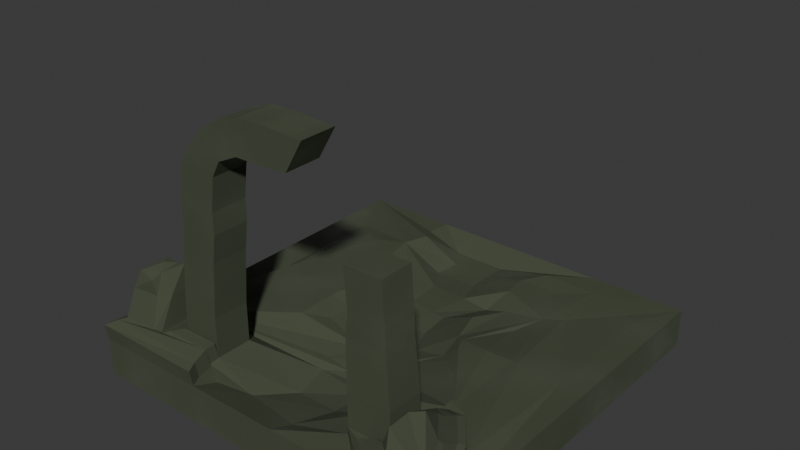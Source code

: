 # Source: MysticArch1.blend  (saved by Blender 4.0.36; exported with 4.5.12 LTS)
import bpy
from mathutils import Matrix  # noqa: F401  (used for matrix-valued properties, if any)

bpy.ops.wm.read_factory_settings(use_empty=True)
scene = bpy.context.scene
scene.name = 'Scene'

# ---- collections
col_collection = bpy.data.collections.new('Collection'); scene.collection.children.link(col_collection)

# ---- materials (node trees are filled in below, after node groups)
mat_material = bpy.data.materials.new('Material')
mat_material.alpha_threshold = 0.0
mat_material.use_transparent_shadow = False
mat_material.roughness = 0.5
mat_material.line_color = (0.0, 0.0, 0.0, 1.0)

# ---- material node trees
mat_material.use_nodes = True; mat_material.node_tree.nodes.clear()
_N = mat_material.node_tree.nodes; _L = mat_material.node_tree.links
n0 = _N.new('ShaderNodeBsdfPrincipled'); n0.name = 'Principled BSDF'; n0.location = (157, 300)
n0.inputs[0].default_value = (0.0755, 0.08745, 0.05756, 1.0)
n0.inputs[1].default_value = 0.05818
n0.inputs[2].default_value = 1.0
n0.inputs[13].default_value = 0.6055
n0.inputs[14].default_value = (0.03114, 0.05633, 0.02871, 1.0)
n0.inputs[20].default_value = 0.6009
n0.inputs[22].default_value = (0.006309, 0.03604, 0.01424, 1.0)
n1 = _N.new('ShaderNodeTexNoise'); n1.name = 'Noise Texture'; n1.location = (-401, 173)
n1.width = 158
n1.inputs[3].default_value = 5.0
n2 = _N.new('ShaderNodeOutputMaterial'); n2.name = 'Material Output'; n2.location = (573, 235)
n3 = _N.new('ShaderNodeRGBCurve'); n3.name = 'RGB Curves'; n3.location = (-163, 350)
_c = n3.mapping.curves[3]
while len(_c.points) > 2: _c.points.remove(_c.points[-1])
_c.points[0].location = (0.0, 0.0); _c.points[0].handle_type = 'AUTO'
_c.points[1].location = (0.39636, 0.805); _c.points[1].handle_type = 'AUTO'
_p = _c.points.new(1.0, 1.0); _p.handle_type = 'AUTO'
n3.mapping.update()
_L.new(n3.outputs[0], n0.inputs[3])
_L.new(n0.outputs[0], n2.inputs[0])
_L.new(n1.outputs[1], n3.inputs[1])
n2.is_active_output = True

# ---- world
world_world = bpy.data.worlds.new('World'); scene.world = world_world
world_world.use_nodes = True; world_world.node_tree.nodes.clear()
_N = world_world.node_tree.nodes; _L = world_world.node_tree.links
n0 = _N.new('ShaderNodeOutputWorld'); n0.name = 'World Output'; n0.location = (300, 300)
n1 = _N.new('ShaderNodeBackground'); n1.name = 'Background'; n1.location = (10, 300)
n1.inputs[0].default_value = (0.05088, 0.05088, 0.05088, 1.0)
_L.new(n1.outputs[0], n0.inputs[0])
n0.is_active_output = True
world_world.color = (0.05088, 0.05088, 0.05088)
world_world.use_sun_shadow = False
world_world.sun_shadow_jitter_overblur = 0.0

# ---- meshes
me_cube = bpy.data.meshes.new('Cube')
me_cube.from_pydata([(0.3309, 0.4268, 0.03548), (1.0, 1.0, -0.1664), (0.6426, -0.8906, 0.1697), (1.0, -1.0, -0.1664), (-0.1673, 0.4784, -0.02435), (-1.0, 1.0, -0.1664), (-0.8168, -0.7475, 0.4433), (-1.0, -1.0, -0.1664), (0.7101, -0.9514, 0.1656), (-0.6983, -0.7224, 0.3122), (0.5733, 0.8688, 0.0336), (-0.504, 0.8688, 0.0336), (0.2571, 0.2406, 0.06358), (0.3713, -0.1075, 0.03779), (-0.1558, 0.2819, -0.02408), (-0.0262, -0.2919, -0.03721), (-0.4474, 0.7577, 0.06785), (0.4087, 0.75, 0.023), (-0.3913, 0.1254, 0.07703), (0.3488, 0.03754, 0.07096), (-0.8441, 0.6885, 0.0336), (0.872, 0.753, 0.0336), (-0.6429, 0.5487, 0.06785), (0.5839, 0.5592, 0.023), (1.0, 1.0, 0.0336), (0.6783, -0.7682, 0.2658), (0.4562, 0.3038, 0.03175), (0.7067, -0.611, 0.1845), (0.8153, -0.7499, 0.185), (-0.8652, -0.7381, 0.2962), (0.5369, -0.2579, 0.06822), (-0.9098, -0.6892, 0.3362), (-0.7586, -0.868, 0.3043), (-1.0, 1.0, 0.0336), (-0.1468, -0.3658, -0.02974), (-0.4438, 0.2977, 0.04373), (0.5017, 0.5071, 0.023), (0.3379, -0.3592, 0.02), (0.3045, 0.06647, 0.05879), (0.1454, -0.2919, -0.04738), (0.5799, -0.8667, 0.1473), (-0.4166, -0.2705, 0.06498), (0.1672, -0.2071, -0.02945), (-0.3171, -0.1688, 0.02544), (-0.6994, -0.6269, 0.0869), (-0.4906, 0.6268, 0.06785), (-0.06677, -0.2071, -0.02945), (-0.2029, 0.1687, -0.03899), (-1.0, 0.0, -0.1664), (1.0, 0.0, 0.0336), (-1.0, 5.96e-08, 0.0336), (1.0, 5.96e-08, -0.1664), (0.633, 0.04756, 0.06785), (-0.6244, 0.1029, 0.06785), (0.3185, -0.07029, 0.02235), (-0.07801, -0.01918, -0.02945), (0.872, 0.0621, 0.0336), (0.6579, 0.04403, 0.06785), (-0.8441, 0.05358, 0.0336), (-0.7803, 0.09275, 0.06785), (0.4966, 0.02295, 0.07969), (0.3786, -0.03501, 0.07078), (-0.417, -0.0424, 0.06613), (-0.3042, -0.02168, 0.025), (0.0, 1.0, -0.1664), (0.102, -1.0, 0.0336), (0.1021, -1.0, -0.1664), (-6.685e-05, 1.0, 0.0336), (0.1643, -0.4722, -0.05776), (-0.02086, 0.6226, -0.03563), (0.1003, -0.2071, -0.02945), (-0.06723, 0.1176, -0.03899), (0.03011, 0.4767, -0.02467), (-0.009729, 0.2612, -0.02375), (-0.009596, 0.8688, -0.03503), (-0.01936, 0.7538, -0.03563), (0.1137, -0.8773, -0.006166), (0.1556, -0.65, -0.047), (0.146, -0.3853, -0.07204), (0.09912, -0.2919, -0.04743), (0.09211, -0.04473, -0.02945), (0.0, 2.98e-08, -0.1664), (0.6021, -1.0, -0.1664), (0.4888, 1.0, 0.0336), (0.214, 0.6205, 0.023), (0.06941, 0.09203, -0.03899), (0.171, 0.4758, -0.04128), (0.06779, 0.2509, -0.02358), (0.2819, 0.8688, 0.0336), (0.1947, 0.7519, 0.023), (0.1394, -0.05751, -0.02945), (0.5, 1.0, -0.1664), (0.7008, -0.9754, 0.1384), (0.4396, -0.4977, 0.06785), (0.1337, -0.2071, -0.02945), (0.6542, -0.638, 0.1504), (0.39, -0.6296, 0.04823), (0.2941, -0.399, -0.005091), (0.1223, -0.2919, -0.04741), (0.5, 4.47e-08, -0.1664), (-0.5, 1.0, -0.1664), (-0.4044, -0.9495, 0.04963), (-0.111, -0.4466, -0.04748), (0.06677, -0.2071, -0.02945), (-0.3836, -0.8616, -0.01807), (-0.07878, -0.6282, -0.06613), (-0.002112, -0.3715, -0.04984), (0.07599, -0.2919, -0.04746), (-0.5, 1.49e-08, -0.1664), (-0.3979, -1.0, -0.1664), (-0.489, 1.0, 0.0336), (-0.2557, 0.6247, -0.03942), (-0.1283, 0.1431, -0.03899), (-0.0686, 0.4776, -0.02451), (-0.08831, 0.2716, -0.02391), (-0.301, 0.8688, -0.03503), (-0.2334, 0.7557, -0.03563), (0.04485, -0.03195, -0.02945), (-0.7136, -0.6997, 0.3255), (-0.8179, -0.6681, 0.3227), (-0.4111, -0.628, 0.08489), (-0.9244, -0.6627, 0.3332), (-0.4124, -0.6284, 0.2915), (-0.4106, -0.8225, 0.2915), (-0.6126, -0.615, 0.2907), (-0.6128, -0.8216, 0.2899), (0.6239, -0.8221, 0.2619), (0.6243, -0.6271, 0.2619), (0.3931, -0.8221, 0.2619), (0.39, -0.6296, 0.2619), (0.6003, -0.8151, 0.5291), (0.6007, -0.6342, 0.5291), (0.3862, -0.8151, 0.5291), (0.3833, -0.6365, 0.5291), (-0.388, -0.6289, 0.5887), (-0.3862, -0.8231, 0.5887), (-0.5882, -0.6155, 0.5879), (-0.5884, -0.8221, 0.5871), (-0.3672, -0.6292, 0.7334), (-0.3655, -0.8234, 0.7334), (-0.5674, -0.6158, 0.7326), (-0.5677, -0.8224, 0.7319), (-0.3679, -0.6294, 0.8457), (-0.3661, -0.8236, 0.8457), (-0.5681, -0.616, 0.8449), (-0.5684, -0.8226, 0.8442), (-0.3441, -0.6297, 1.018), (-0.3423, -0.8239, 1.018), (-0.5443, -0.6164, 1.017), (-0.5446, -0.8229, 1.016), (0.5962, -0.8151, 0.6391), (0.5966, -0.6342, 0.6391), (0.3997, -0.8151, 0.6391), (0.3971, -0.6365, 0.6391), (0.5795, -0.8151, 0.8593), (0.5798, -0.6342, 0.8593), (0.3829, -0.8151, 0.8593), (0.3803, -0.6365, 0.8593), (-0.2984, -0.63, 1.103), (-0.2966, -0.8242, 1.103), (-0.4857, -0.6166, 1.121), (-0.486, -0.8232, 1.12), (-0.2865, -0.6304, 1.295), (-0.2848, -0.8245, 1.295), (-0.4046, -0.617, 1.218), (-0.4049, -0.8235, 1.217), (-0.1916, -0.6281, 1.154), (-0.1898, -0.8223, 1.154), (-0.163, -0.6284, 1.334), (-0.1612, -0.8226, 1.334), (-0.04334, -0.6268, 1.155), (-0.04158, -0.8209, 1.155), (-0.01475, -0.6271, 1.335), (-0.01298, -0.8212, 1.335), (0.02593, -0.6251, 1.162), (0.02769, -0.8193, 1.162), (0.1208, -0.6255, 1.326), (0.1225, -0.8196, 1.326), (0.08996, -0.6246, 1.163), (0.09173, -0.8187, 1.163), (0.1848, -0.6249, 1.326), (0.1866, -0.819, 1.326), (-0.3869, -1.0, 0.0336), (-1.0, -1.0, 0.0336), (-0.1909, -0.8221, -0.02521), (-0.4094, -0.8221, 0.08489), (-0.9244, -0.5875, 0.08489), (-0.9671, -0.6972, 0.0336), (-0.7982, -0.5971, 0.08489), (-0.6114, -0.6146, 0.08408), (-0.6116, -0.8212, 0.08334), (-0.7096, -0.646, 0.3314), (-0.4128, -0.8746, 0.0766), (-0.699, -0.8263, 0.3154), (-0.7156, -0.7254, 0.3232), (-0.8083, -0.6162, 0.2523), (-0.9346, -0.6066, 0.2523), (-0.8917, -0.8925, 0.3131), (-0.8225, -0.6929, 0.3203), (-0.3932, -1.011, 0.1151), (-1.006, -1.011, 0.1151), (-0.752, -0.7338, 0.4281), (-0.9258, -0.934, 0.1502), (-0.4191, -0.8856, 0.1581), (-0.9533, -0.9637, 0.1428), (-0.9307, -0.5985, 0.1664), (-0.9734, -0.7083, 0.1151), (-0.8045, -0.6081, 0.1664), (-0.7117, -0.7173, 0.1602), (-0.7699, -0.8765, 0.3886), (-0.6177, -0.6256, 0.1656), (-0.6179, -0.8322, 0.1649), (-0.6952, -0.9095, 0.1524), (-0.7058, -0.638, 0.1684), (-0.4157, -0.8332, 0.1664), (-0.4107, -0.9606, 0.1311), (-0.4045, -0.8727, 0.06345), (-0.9354, -0.665, 0.1703), (-0.9595, -0.7333, 0.127), (-0.75, -0.8347, 0.4199), (-0.6697, -0.6856, 0.1545), (-0.6701, -0.8843, 0.1549), (-0.7098, -0.6917, 0.1625), (-0.7548, -0.9095, 0.1413), (-0.9208, -0.6915, 0.1732), (-0.9357, -0.7404, 0.1333), (-0.6945, -0.7143, 0.1493), (-0.7095, -0.7308, 0.4359), (-0.8507, -0.6976, 0.3791), (-0.876, -0.8625, 0.3975), (-0.8521, -0.7624, 0.4053), (-0.7793, -0.7884, 0.4464), (0.872, -0.6288, 0.06785), (0.7485, -0.4711, 0.06785), (1.0, -1.0, 0.0336), (0.635, -0.4181, 0.06785), (0.6239, -0.8221, 0.04823), (0.6243, -0.6271, 0.04823), (0.5909, -1.0, 0.0336), (0.3931, -0.8221, 0.04823), (0.6537, -0.8667, 0.1476), (0.6623, -0.564, 0.1623), (0.9469, -0.9749, 0.1331), (0.7217, -0.5921, 0.1645), (0.8364, -0.7386, 0.1649), (0.6777, -0.8907, 0.2609), (0.7292, -0.7235, 0.27), (0.9139, -0.9504, 0.1546), (0.8701, -0.6329, 0.1112), (0.7467, -0.4752, 0.1112), (0.9739, -0.9809, 0.07693), (0.6331, -0.4222, 0.1112), (0.622, -0.8262, 0.09156), (0.6225, -0.6312, 0.09156), (0.5891, -0.9792, 0.07693), (0.3912, -0.8262, 0.09156), (0.8394, -0.6494, 0.1183), (0.7247, -0.5028, 0.1179), (0.9548, -0.9607, 0.09816), (0.6653, -0.4747, 0.1037), (0.6567, -0.8608, 0.08903), (0.6572, -0.6321, 0.09183), (0.5854, -0.9595, 0.1034), (0.4816, -0.8608, 0.08872)], [], [(113, 4, 14, 114), (109, 182, 183, 7), (48, 50, 33, 5), (99, 51, 3, 82), (51, 49, 234, 3), (91, 83, 24, 1), (105, 120, 185, 184), (57, 233, 232, 56), (59, 22, 20, 58), (89, 17, 10, 88), (117, 55, 46, 103), (60, 26, 19, 61), (62, 41, 43, 63), (97, 37, 39, 98), (86, 0, 36, 84), (114, 14, 47, 112), (14, 4, 45, 47), (0, 12, 38, 36), (88, 10, 24, 83), (116, 16, 45, 111), (10, 17, 36, 24), (16, 11, 33, 45), (56, 232, 234, 49), (57, 23, 36, 52), (8, 2, 40, 92), (23, 21, 24, 36), (224, 225, 29, 31), (96, 237, 235, 93), (2, 245, 240, 40), (198, 194, 118, 119), (58, 20, 33, 50), (59, 186, 188, 53), (31, 198, 119, 121), (20, 22, 45, 33), (60, 30, 235, 52), (61, 19, 38, 54), (19, 26, 36, 38), (30, 13, 42, 235), (106, 34, 188, 102), (98, 39, 42, 94), (39, 37, 235, 42), (34, 15, 46, 188), (62, 35, 45, 53), (63, 43, 46, 55), (35, 18, 47, 45), (43, 41, 188, 46), (18, 63, 55, 47), (41, 62, 53, 188), (13, 61, 54, 42), (26, 60, 52, 36), (22, 59, 53, 45), (187, 58, 50, 183), (233, 57, 52, 235), (21, 56, 49, 24), (35, 62, 63, 18), (30, 60, 61, 13), (112, 47, 55, 117), (186, 59, 58, 187), (23, 57, 56, 21), (1, 24, 49, 51), (91, 1, 51, 99), (7, 183, 50, 48), (100, 64, 81, 108), (85, 71, 80, 90), (107, 79, 70, 103), (97, 78, 68, 93), (105, 77, 68, 102), (239, 76, 65, 238), (89, 75, 69, 84), (115, 74, 67, 110), (87, 73, 71, 85), (113, 72, 69, 111), (106, 78, 79, 107), (90, 80, 70, 94), (116, 75, 74, 115), (96, 77, 76, 239), (100, 110, 67, 64), (108, 81, 66, 109), (82, 238, 65, 66), (86, 72, 73, 87), (0, 86, 87, 12), (3, 234, 238, 82), (236, 237, 127, 126), (54, 90, 94, 42), (12, 87, 85, 38), (17, 89, 84, 36), (247, 8, 92, 242), (37, 97, 93, 235), (38, 85, 90, 54), (64, 91, 99, 81), (79, 98, 94, 70), (77, 96, 93, 68), (74, 88, 83, 67), (72, 86, 84, 69), (78, 97, 98, 79), (75, 89, 88, 74), (64, 67, 83, 91), (81, 99, 82, 66), (48, 108, 109, 7), (5, 33, 110, 100), (16, 116, 115, 11), (34, 106, 107, 15), (4, 113, 111, 45), (11, 115, 110, 33), (120, 105, 102, 188), (15, 107, 103, 46), (5, 100, 108, 48), (71, 112, 117, 80), (78, 106, 102, 68), (76, 184, 182, 65), (75, 116, 111, 69), (73, 114, 112, 71), (80, 117, 103, 70), (77, 105, 184, 76), (66, 65, 182, 109), (72, 113, 114, 73), (119, 118, 191, 195), (120, 189, 124, 122), (121, 119, 195, 196), (44, 189, 120, 188), (124, 125, 137, 136), (190, 185, 123, 125), (189, 190, 125, 124), (185, 120, 122, 123), (127, 129, 133, 131), (239, 236, 126, 128), (96, 239, 128, 129), (237, 96, 129, 127), (133, 132, 152, 153), (126, 127, 131, 130), (129, 128, 132, 133), (128, 126, 130, 132), (134, 136, 140, 138), (122, 124, 136, 134), (123, 122, 134, 135), (125, 123, 135, 137), (138, 140, 144, 142), (135, 134, 138, 139), (137, 135, 139, 141), (136, 137, 141, 140), (145, 143, 147, 149), (139, 138, 142, 143), (141, 139, 143, 145), (140, 141, 145, 144), (146, 148, 160, 158), (144, 145, 149, 148), (142, 144, 148, 146), (143, 142, 146, 147), (150, 151, 155, 154), (132, 130, 150, 152), (131, 133, 153, 151), (130, 131, 151, 150), (155, 157, 156, 154), (153, 152, 156, 157), (152, 150, 154, 156), (151, 153, 157, 155), (158, 160, 164, 162), (147, 146, 158, 159), (149, 147, 159, 161), (148, 149, 161, 160), (164, 165, 163, 162), (158, 162, 168, 166), (161, 159, 163, 165), (160, 161, 165, 164), (168, 169, 173, 172), (159, 158, 166, 167), (163, 159, 167, 169), (162, 163, 169, 168), (170, 172, 176, 174), (166, 168, 172, 170), (167, 166, 170, 171), (169, 167, 171, 173), (177, 175, 179, 181), (171, 170, 174, 175), (173, 171, 175, 177), (172, 173, 177, 176), (179, 178, 180, 181), (176, 177, 181, 180), (174, 176, 180, 178), (175, 174, 178, 179), (194, 198, 6, 201), (192, 104, 184, 185), (193, 9, 227, 219), (198, 31, 228, 6), (31, 29, 230, 228), (104, 101, 182, 184), (192, 185, 214, 203), (101, 104, 216, 215), (185, 190, 211, 214), (186, 187, 206, 205), (104, 192, 203, 216), (189, 44, 213, 210), (187, 183, 200, 206), (182, 101, 215, 199), (183, 182, 199, 200), (188, 186, 205, 207), (44, 188, 207, 213), (190, 189, 210, 211), (216, 203, 204, 215), (217, 224, 31, 121), (212, 226, 9, 193), (207, 205, 196, 195), (223, 212, 193, 32), (215, 204, 200, 199), (218, 217, 205, 206), (204, 218, 206, 200), (202, 223, 32, 197), (220, 221, 211, 210), (222, 220, 210, 213), (213, 207, 195, 191), (221, 203, 214, 211), (223, 202, 204, 203), (225, 224, 217, 218), (202, 225, 218, 204), (222, 213, 191, 118), (226, 212, 221, 220), (208, 226, 220, 222), (225, 202, 197, 29), (212, 223, 203, 221), (208, 222, 118, 194), (226, 208, 194, 9), (205, 217, 121, 196), (219, 231, 229, 209), (231, 201, 6, 229), (228, 230, 229, 6), (219, 227, 201, 231), (32, 193, 219, 209), (197, 32, 209, 229), (29, 197, 229, 230), (9, 194, 201, 227), (25, 246, 241, 95), (245, 25, 95, 240), (246, 27, 243, 241), (28, 247, 242, 244), (27, 28, 244, 243), (245, 2, 8, 247), (25, 245, 247, 246), (28, 27, 246, 247), (234, 232, 248, 250), (238, 234, 250, 254), (232, 233, 249, 248), (235, 237, 253, 251), (233, 235, 251, 249), (236, 239, 255, 252), (239, 238, 254, 255), (237, 236, 252, 253), (257, 256, 248, 249), (256, 258, 250, 248), (259, 257, 249, 251), (260, 261, 253, 252), (261, 259, 251, 253), (258, 262, 254, 250), (263, 260, 252, 255), (262, 263, 255, 254), (262, 258, 242, 92), (263, 262, 92, 40), (256, 257, 243, 244), (257, 259, 241, 243), (259, 261, 95, 241), (260, 263, 40, 240), (258, 256, 244, 242), (261, 260, 240, 95)])
_uv = me_cube.uv_layers.new(name='UVMap')
_uv.uv.foreach_set('vector', [0.7642, 0.5739, 0.7778, 0.5739, 0.7639, 0.5739, 0.7569, 0.5739, 0.375, 0.9375, 0.625, 0.9375, 0.625, 1.0, 0.375, 1.0, 0.375, 0.125, 0.625, 0.125, 0.625, 0.25, 0.375, 0.25, 0.3125, 0.625, 0.375, 0.625, 0.375, 0.75, 0.3125, 0.75, 0.375, 0.625, 0.625, 0.625, 0.625, 0.75, 0.375, 0.75, 0.375, 0.4375, 0.625, 0.4375, 0.625, 0.5, 0.375, 0.5, 0.7729, 0.7, 0.7979, 0.6989, 0.8239, 0.727, 0.7877, 0.726, 0.6773, 0.6246, 0.6733, 0.6764, 0.6498, 0.6994, 0.6464, 0.618, 0.8242, 0.6222, 0.8242, 0.5732, 0.8519, 0.5467, 0.8519, 0.6222, 0.7258, 0.5483, 0.7009, 0.5485, 0.6785, 0.5254, 0.7144, 0.5256, 0.7756, 0.625, 0.8011, 0.625, 0.8011, 0.6761, 0.7756, 0.6761, 0.6989, 0.6248, 0.6989, 0.593, 0.6989, 0.6058, 0.6989, 0.6241, 0.8011, 0.6322, 0.8011, 0.6637, 0.8011, 0.6591, 0.8011, 0.632, 0.7356, 0.6761, 0.7198, 0.6761, 0.7343, 0.6761, 0.7429, 0.6761, 0.7368, 0.5739, 0.7231, 0.5739, 0.6989, 0.5739, 0.7244, 0.5739, 0.7569, 0.5739, 0.7639, 0.5739, 0.8011, 0.5739, 0.7756, 0.5739, 0.7639, 0.5739, 0.7778, 0.5739, 0.8011, 0.5739, 0.8011, 0.5739, 0.7231, 0.5739, 0.736, 0.5739, 0.6989, 0.5739, 0.6989, 0.5739, 0.7144, 0.5256, 0.6785, 0.5254, 0.625, 0.5, 0.6875, 0.5, 0.7757, 0.548, 0.8006, 0.5479, 0.8011, 0.5739, 0.7756, 0.5739, 0.6785, 0.5254, 0.7009, 0.5485, 0.6989, 0.5739, 0.625, 0.5, 0.8006, 0.5479, 0.822, 0.5259, 0.875, 0.5, 0.8011, 0.5739, 0.6464, 0.618, 0.6498, 0.6994, 0.625, 0.75, 0.625, 0.625, 0.6773, 0.6246, 0.6813, 0.5728, 0.6989, 0.5739, 0.6989, 0.625, 0.6831, 0.7412, 0.6926, 0.7322, 0.7019, 0.7288, 0.6849, 0.7448, 0.6813, 0.5728, 0.6429, 0.5365, 0.625, 0.5, 0.6989, 0.5739, 0.8238, 0.6895, 0.8332, 0.6993, 0.8332, 0.6993, 0.8238, 0.6895, 0.7229, 0.7024, 0.6979, 0.7035, 0.6989, 0.6761, 0.7244, 0.6761, 0.6926, 0.7322, 0.6715, 0.7319, 0.6747, 0.7282, 0.7019, 0.7288, 0.8156, 0.6927, 0.8237, 0.7113, 0.8193, 0.7056, 0.811, 0.6874, 0.8519, 0.6222, 0.8519, 0.5467, 0.875, 0.5, 0.875, 0.625, 0.8242, 0.6222, 0.8241, 0.6711, 0.8011, 0.6761, 0.8011, 0.625, 0.8238, 0.6895, 0.8156, 0.6927, 0.811, 0.6874, 0.8238, 0.6837, 0.8519, 0.5467, 0.8242, 0.5732, 0.8011, 0.5739, 0.875, 0.5, 0.6989, 0.6248, 0.6989, 0.6565, 0.6989, 0.6761, 0.6989, 0.625, 0.6989, 0.6241, 0.6989, 0.6058, 0.6989, 0.5739, 0.6989, 0.625, 0.6989, 0.6058, 0.6989, 0.593, 0.6989, 0.5739, 0.6989, 0.5739, 0.6989, 0.6565, 0.6989, 0.6425, 0.6989, 0.6761, 0.6989, 0.6761, 0.7672, 0.6761, 0.783, 0.6761, 0.8011, 0.6761, 0.7756, 0.6761, 0.7429, 0.6761, 0.7343, 0.6761, 0.6989, 0.6761, 0.7244, 0.6761, 0.7343, 0.6761, 0.7198, 0.6761, 0.6989, 0.6761, 0.6989, 0.6761, 0.783, 0.6761, 0.7686, 0.6761, 0.8011, 0.6761, 0.8011, 0.6761, 0.8011, 0.6322, 0.8011, 0.6007, 0.8011, 0.5739, 0.8011, 0.625, 0.8011, 0.632, 0.8011, 0.6591, 0.8011, 0.6761, 0.8011, 0.625, 0.8011, 0.6007, 0.8011, 0.605, 0.8011, 0.5739, 0.8011, 0.5739, 0.8011, 0.6591, 0.8011, 0.6637, 0.8011, 0.6761, 0.8011, 0.6761, 0.8011, 0.605, 0.8011, 0.632, 0.8011, 0.625, 0.8011, 0.5739, 0.8011, 0.6637, 0.8011, 0.6322, 0.8011, 0.625, 0.8011, 0.6761, 0.6989, 0.6425, 0.6989, 0.6241, 0.6989, 0.625, 0.6989, 0.6761, 0.6989, 0.593, 0.6989, 0.6248, 0.6989, 0.625, 0.6989, 0.5739, 0.8242, 0.5732, 0.8242, 0.6222, 0.8011, 0.625, 0.8011, 0.5739, 0.852, 0.6978, 0.8519, 0.6222, 0.875, 0.625, 0.875, 0.75, 0.6733, 0.6764, 0.6773, 0.6246, 0.6989, 0.625, 0.6989, 0.6761, 0.6429, 0.5365, 0.6464, 0.618, 0.625, 0.625, 0.625, 0.5, 0.8011, 0.6007, 0.8011, 0.6322, 0.8011, 0.632, 0.8011, 0.605, 0.6989, 0.6565, 0.6989, 0.6248, 0.6989, 0.6241, 0.6989, 0.6425, 0.7756, 0.5739, 0.8011, 0.5739, 0.8011, 0.625, 0.7756, 0.625, 0.8241, 0.6711, 0.8242, 0.6222, 0.8519, 0.6222, 0.852, 0.6978, 0.6813, 0.5728, 0.6773, 0.6246, 0.6464, 0.618, 0.6429, 0.5365, 0.375, 0.5, 0.625, 0.5, 0.625, 0.625, 0.375, 0.625, 0.3125, 0.5, 0.375, 0.5, 0.375, 0.625, 0.3125, 0.625, 0.375, 0.0, 0.625, 0.0, 0.625, 0.125, 0.375, 0.125, 0.1875, 0.5, 0.25, 0.5, 0.25, 0.625, 0.1875, 0.625, 0.7244, 0.5739, 0.75, 0.5739, 0.75, 0.625, 0.7244, 0.625, 0.76, 0.6761, 0.7514, 0.6761, 0.75, 0.6761, 0.7756, 0.6761, 0.7356, 0.6761, 0.7514, 0.6761, 0.75, 0.6761, 0.7244, 0.6761, 0.7729, 0.7, 0.7479, 0.7012, 0.75, 0.6761, 0.7756, 0.6761, 0.7155, 0.7239, 0.7516, 0.725, 0.75, 0.75, 0.6875, 0.75, 0.7258, 0.5483, 0.7508, 0.5482, 0.75, 0.5739, 0.7244, 0.5739, 0.7861, 0.5258, 0.7503, 0.5257, 0.75, 0.5, 0.8125, 0.5, 0.743, 0.5739, 0.7499, 0.5739, 0.75, 0.5739, 0.7244, 0.5739, 0.7642, 0.5739, 0.7505, 0.5739, 0.75, 0.5739, 0.7756, 0.5739, 0.7672, 0.6761, 0.7514, 0.6761, 0.7514, 0.6761, 0.76, 0.6761, 0.7244, 0.625, 0.75, 0.625, 0.75, 0.6761, 0.7244, 0.6761, 0.7757, 0.548, 0.7508, 0.5482, 0.7503, 0.5257, 0.7861, 0.5258, 0.7229, 0.7024, 0.7479, 0.7012, 0.7516, 0.725, 0.7155, 0.7239, 0.375, 0.3125, 0.625, 0.3125, 0.625, 0.375, 0.375, 0.375, 0.1875, 0.625, 0.25, 0.625, 0.25, 0.75, 0.1875, 0.75, 0.375, 0.8125, 0.625, 0.8125, 0.625, 0.875, 0.375, 0.875, 0.7368, 0.5739, 0.7505, 0.5739, 0.7499, 0.5739, 0.743, 0.5739, 0.7231, 0.5739, 0.7368, 0.5739, 0.743, 0.5739, 0.736, 0.5739, 0.375, 0.75, 0.625, 0.75, 0.625, 0.8125, 0.375, 0.8125, 0.6794, 0.7229, 0.6979, 0.7035, 0.6979, 0.7035, 0.6794, 0.7229, 0.6989, 0.625, 0.7244, 0.625, 0.7244, 0.6761, 0.6989, 0.6761, 0.736, 0.5739, 0.743, 0.5739, 0.7244, 0.5739, 0.6989, 0.5739, 0.7009, 0.5485, 0.7258, 0.5483, 0.7244, 0.5739, 0.6989, 0.5739, 0.6364, 0.7411, 0.6831, 0.7412, 0.6849, 0.7448, 0.6318, 0.7447, 0.7198, 0.6761, 0.7356, 0.6761, 0.7244, 0.6761, 0.6989, 0.6761, 0.6989, 0.5739, 0.7244, 0.5739, 0.7244, 0.625, 0.6989, 0.625, 0.25, 0.5, 0.3125, 0.5, 0.3125, 0.625, 0.25, 0.625, 0.7514, 0.6761, 0.7429, 0.6761, 0.7244, 0.6761, 0.75, 0.6761, 0.7479, 0.7012, 0.7229, 0.7024, 0.7244, 0.6761, 0.75, 0.6761, 0.7503, 0.5257, 0.7144, 0.5256, 0.6875, 0.5, 0.75, 0.5, 0.7505, 0.5739, 0.7368, 0.5739, 0.7244, 0.5739, 0.75, 0.5739, 0.7514, 0.6761, 0.7356, 0.6761, 0.7429, 0.6761, 0.7514, 0.6761, 0.7508, 0.5482, 0.7258, 0.5483, 0.7144, 0.5256, 0.7503, 0.5257, 0.375, 0.375, 0.625, 0.375, 0.625, 0.4375, 0.375, 0.4375, 0.25, 0.625, 0.3125, 0.625, 0.3125, 0.75, 0.25, 0.75, 0.125, 0.625, 0.1875, 0.625, 0.1875, 0.75, 0.125, 0.75, 0.375, 0.25, 0.625, 0.25, 0.625, 0.3125, 0.375, 0.3125, 0.8006, 0.5479, 0.7757, 0.548, 0.7861, 0.5258, 0.822, 0.5259, 0.783, 0.6761, 0.7672, 0.6761, 0.76, 0.6761, 0.7686, 0.6761, 0.7778, 0.5739, 0.7642, 0.5739, 0.7756, 0.5739, 0.8011, 0.5739, 0.822, 0.5259, 0.7861, 0.5258, 0.8125, 0.5, 0.875, 0.5, 0.7979, 0.6989, 0.7729, 0.7, 0.7756, 0.6761, 0.8011, 0.6761, 0.7686, 0.6761, 0.76, 0.6761, 0.7756, 0.6761, 0.8011, 0.6761, 0.125, 0.5, 0.1875, 0.5, 0.1875, 0.625, 0.125, 0.625, 0.75, 0.5739, 0.7756, 0.5739, 0.7756, 0.625, 0.75, 0.625, 0.7514, 0.6761, 0.7672, 0.6761, 0.7756, 0.6761, 0.75, 0.6761, 0.7516, 0.725, 0.7877, 0.726, 0.8125, 0.75, 0.75, 0.75, 0.7508, 0.5482, 0.7757, 0.548, 0.7756, 0.5739, 0.75, 0.5739, 0.7499, 0.5739, 0.7569, 0.5739, 0.7756, 0.5739, 0.75, 0.5739, 0.75, 0.625, 0.7756, 0.625, 0.7756, 0.6761, 0.75, 0.6761, 0.7479, 0.7012, 0.7729, 0.7, 0.7877, 0.726, 0.7516, 0.725, 0.375, 0.875, 0.625, 0.875, 0.625, 0.9375, 0.375, 0.9375, 0.7505, 0.5739, 0.7642, 0.5739, 0.7569, 0.5739, 0.7499, 0.5739, 0.811, 0.6874, 0.8193, 0.7056, 0.8098, 0.6935, 0.8011, 0.6761, 0.7979, 0.6989, 0.8079, 0.7003, 0.8079, 0.7003, 0.7979, 0.6989, 0.8238, 0.6837, 0.811, 0.6874, 0.8011, 0.6761, 0.8241, 0.6711, 0.8098, 0.6935, 0.8079, 0.7003, 0.7979, 0.6989, 0.8011, 0.6761, 0.8079, 0.7003, 0.8257, 0.7157, 0.8257, 0.7157, 0.8079, 0.7003, 0.8257, 0.7157, 0.8239, 0.727, 0.8239, 0.727, 0.8257, 0.7157, 0.8079, 0.7003, 0.8257, 0.7157, 0.8257, 0.7157, 0.8079, 0.7003, 0.8239, 0.727, 0.7979, 0.6989, 0.7979, 0.6989, 0.8239, 0.727, 0.6979, 0.7035, 0.7229, 0.7024, 0.7229, 0.7024, 0.6979, 0.7035, 0.7155, 0.7239, 0.6794, 0.7229, 0.6794, 0.7229, 0.7155, 0.7239, 0.7229, 0.7024, 0.7155, 0.7239, 0.7155, 0.7239, 0.7229, 0.7024, 0.6979, 0.7035, 0.7229, 0.7024, 0.7229, 0.7024, 0.6979, 0.7035, 0.7229, 0.7024, 0.7155, 0.7239, 0.7155, 0.7239, 0.7229, 0.7024, 0.6794, 0.7229, 0.6979, 0.7035, 0.6979, 0.7035, 0.6794, 0.7229, 0.7229, 0.7024, 0.7155, 0.7239, 0.7155, 0.7239, 0.7229, 0.7024, 0.7155, 0.7239, 0.6794, 0.7229, 0.6794, 0.7229, 0.7155, 0.7239, 0.7979, 0.6989, 0.8079, 0.7003, 0.8079, 0.7003, 0.7979, 0.6989, 0.7979, 0.6989, 0.8079, 0.7003, 0.8079, 0.7003, 0.7979, 0.6989, 0.8239, 0.727, 0.7979, 0.6989, 0.7979, 0.6989, 0.8239, 0.727, 0.8257, 0.7157, 0.8239, 0.727, 0.8239, 0.727, 0.8257, 0.7157, 0.7979, 0.6989, 0.8079, 0.7003, 0.8079, 0.7003, 0.7979, 0.6989, 0.8239, 0.727, 0.7979, 0.6989, 0.7979, 0.6989, 0.8239, 0.727, 0.8257, 0.7157, 0.8239, 0.727, 0.8239, 0.727, 0.8257, 0.7157, 0.8079, 0.7003, 0.8257, 0.7157, 0.8257, 0.7157, 0.8079, 0.7003, 0.8257, 0.7157, 0.8239, 0.727, 0.8239, 0.727, 0.8257, 0.7157, 0.8239, 0.727, 0.7979, 0.6989, 0.7979, 0.6989, 0.8239, 0.727, 0.8257, 0.7157, 0.8239, 0.727, 0.8239, 0.727, 0.8257, 0.7157, 0.8079, 0.7003, 0.8257, 0.7157, 0.8257, 0.7157, 0.8079, 0.7003, 0.7979, 0.6989, 0.8079, 0.7003, 0.8079, 0.7003, 0.7979, 0.6989, 0.8079, 0.7003, 0.8257, 0.7157, 0.8257, 0.7157, 0.8079, 0.7003, 0.7979, 0.6989, 0.8079, 0.7003, 0.8079, 0.7003, 0.7979, 0.6989, 0.8239, 0.727, 0.7979, 0.6989, 0.7979, 0.6989, 0.8239, 0.727, 0.6794, 0.7229, 0.6979, 0.7035, 0.6979, 0.7035, 0.6794, 0.7229, 0.7155, 0.7239, 0.6794, 0.7229, 0.6794, 0.7229, 0.7155, 0.7239, 0.6979, 0.7035, 0.7229, 0.7024, 0.7229, 0.7024, 0.6979, 0.7035, 0.6794, 0.7229, 0.6979, 0.7035, 0.6979, 0.7035, 0.6794, 0.7229, 0.6979, 0.7035, 0.7229, 0.7024, 0.7155, 0.7239, 0.6794, 0.7229, 0.7229, 0.7024, 0.7155, 0.7239, 0.7155, 0.7239, 0.7229, 0.7024, 0.7155, 0.7239, 0.6794, 0.7229, 0.6794, 0.7229, 0.7155, 0.7239, 0.6979, 0.7035, 0.7229, 0.7024, 0.7229, 0.7024, 0.6979, 0.7035, 0.7979, 0.6989, 0.8079, 0.7003, 0.8079, 0.7003, 0.7979, 0.6989, 0.8239, 0.727, 0.7979, 0.6989, 0.7979, 0.6989, 0.8239, 0.727, 0.8257, 0.7157, 0.8239, 0.727, 0.8239, 0.727, 0.8257, 0.7157, 0.8079, 0.7003, 0.8257, 0.7157, 0.8257, 0.7157, 0.8079, 0.7003, 0.8079, 0.7003, 0.8257, 0.7157, 0.8239, 0.727, 0.7979, 0.6989, 0.7979, 0.6989, 0.7979, 0.6989, 0.7979, 0.6989, 0.7979, 0.6989, 0.8257, 0.7157, 0.8239, 0.727, 0.8239, 0.727, 0.8257, 0.7157, 0.8079, 0.7003, 0.8257, 0.7157, 0.8257, 0.7157, 0.8079, 0.7003, 0.7979, 0.6989, 0.8239, 0.727, 0.8239, 0.727, 0.7979, 0.6989, 0.8239, 0.727, 0.7979, 0.6989, 0.7979, 0.6989, 0.8239, 0.727, 0.8239, 0.727, 0.8239, 0.727, 0.8239, 0.727, 0.8239, 0.727, 0.7979, 0.6989, 0.8239, 0.727, 0.8239, 0.727, 0.7979, 0.6989, 0.7979, 0.6989, 0.7979, 0.6989, 0.7979, 0.6989, 0.7979, 0.6989, 0.7979, 0.6989, 0.7979, 0.6989, 0.7979, 0.6989, 0.7979, 0.6989, 0.8239, 0.727, 0.7979, 0.6989, 0.7979, 0.6989, 0.8239, 0.727, 0.8239, 0.727, 0.8239, 0.727, 0.8239, 0.727, 0.8239, 0.727, 0.8239, 0.727, 0.8239, 0.727, 0.8239, 0.727, 0.8239, 0.727, 0.8239, 0.727, 0.7979, 0.6989, 0.7979, 0.6989, 0.8239, 0.727, 0.8239, 0.727, 0.8239, 0.727, 0.8239, 0.727, 0.8239, 0.727, 0.7979, 0.6989, 0.8239, 0.727, 0.8239, 0.727, 0.7979, 0.6989, 0.8239, 0.727, 0.7979, 0.6989, 0.7979, 0.6989, 0.8239, 0.727, 0.7979, 0.6989, 0.8239, 0.727, 0.8239, 0.727, 0.7979, 0.6989, 0.7979, 0.6989, 0.7979, 0.6989, 0.7979, 0.6989, 0.7979, 0.6989, 0.8239, 0.727, 0.7979, 0.6989, 0.7979, 0.6989, 0.8239, 0.727, 0.8237, 0.7113, 0.8156, 0.6927, 0.8156, 0.6927, 0.8237, 0.7113, 0.8351, 0.74, 0.8063, 0.7331, 0.7877, 0.726, 0.8239, 0.727, 0.8483, 0.7388, 0.821, 0.7085, 0.821, 0.7085, 0.8483, 0.7388, 0.8156, 0.6927, 0.8238, 0.6895, 0.8238, 0.6895, 0.8156, 0.6927, 0.8238, 0.6895, 0.8332, 0.6993, 0.8332, 0.6993, 0.8238, 0.6895, 0.8063, 0.7331, 0.8157, 0.7429, 0.8125, 0.75, 0.7877, 0.726, 0.8351, 0.74, 0.8239, 0.727, 0.8239, 0.727, 0.8351, 0.74, 0.8157, 0.7429, 0.8063, 0.7331, 0.8063, 0.7331, 0.8157, 0.7429, 0.8239, 0.727, 0.8257, 0.7157, 0.8257, 0.7157, 0.8239, 0.727, 0.8241, 0.6711, 0.852, 0.6978, 0.852, 0.6978, 0.8241, 0.6711, 0.8063, 0.7331, 0.8351, 0.74, 0.8351, 0.74, 0.8063, 0.7331, 0.8079, 0.7003, 0.8098, 0.6935, 0.8098, 0.6935, 0.8079, 0.7003, 0.852, 0.6978, 0.875, 0.75, 0.875, 0.75, 0.852, 0.6978, 0.8125, 0.75, 0.8157, 0.7429, 0.8157, 0.7429, 0.8125, 0.75, 0.625, 1.0, 0.625, 0.9375, 0.625, 0.9375, 0.625, 1.0, 0.8011, 0.6761, 0.8241, 0.6711, 0.8241, 0.6711, 0.8011, 0.6761, 0.8098, 0.6935, 0.8011, 0.6761, 0.8011, 0.6761, 0.8098, 0.6935, 0.8257, 0.7157, 0.8079, 0.7003, 0.8079, 0.7003, 0.8257, 0.7157, 0.8063, 0.7331, 0.8351, 0.74, 0.8576, 0.7404, 0.8157, 0.7429, 0.8238, 0.6837, 0.8238, 0.6895, 0.8238, 0.6895, 0.8238, 0.6837, 0.8483, 0.7388, 0.821, 0.7085, 0.821, 0.7085, 0.8483, 0.7388, 0.8011, 0.6761, 0.8241, 0.6711, 0.8241, 0.6711, 0.8011, 0.6761, 0.8508, 0.7384, 0.8483, 0.7388, 0.8483, 0.7388, 0.8508, 0.7384, 0.8157, 0.7429, 0.8576, 0.7404, 0.875, 0.75, 0.8125, 0.75, 0.8383, 0.6982, 0.8238, 0.6837, 0.8241, 0.6711, 0.852, 0.6978, 0.8576, 0.7404, 0.8383, 0.6982, 0.852, 0.6978, 0.875, 0.75, 0.861, 0.74, 0.8508, 0.7384, 0.8508, 0.7384, 0.861, 0.74, 0.8153, 0.7034, 0.8414, 0.7319, 0.8257, 0.7157, 0.8079, 0.7003, 0.8193, 0.7056, 0.8153, 0.7034, 0.8079, 0.7003, 0.8098, 0.6935, 0.8098, 0.6935, 0.8011, 0.6761, 0.8011, 0.6761, 0.8098, 0.6935, 0.8414, 0.7319, 0.8351, 0.74, 0.8239, 0.727, 0.8257, 0.7157, 0.8508, 0.7384, 0.861, 0.74, 0.8661, 0.7437, 0.8351, 0.74, 0.8332, 0.6993, 0.8238, 0.6895, 0.8238, 0.6837, 0.8383, 0.6982, 0.85, 0.7353, 0.8332, 0.6993, 0.8383, 0.6982, 0.8576, 0.7404, 0.8193, 0.7056, 0.8098, 0.6935, 0.8098, 0.6935, 0.8193, 0.7056, 0.821, 0.7085, 0.8483, 0.7388, 0.8414, 0.7319, 0.8153, 0.7034, 0.8237, 0.7113, 0.821, 0.7085, 0.8153, 0.7034, 0.8193, 0.7056, 0.8332, 0.6993, 0.85, 0.7353, 0.85, 0.7353, 0.8332, 0.6993, 0.8483, 0.7388, 0.8508, 0.7384, 0.8351, 0.74, 0.8414, 0.7319, 0.8237, 0.7113, 0.8193, 0.7056, 0.8193, 0.7056, 0.8237, 0.7113, 0.821, 0.7085, 0.8237, 0.7113, 0.8237, 0.7113, 0.821, 0.7085, 0.8241, 0.6711, 0.8238, 0.6837, 0.8238, 0.6837, 0.8241, 0.6711, 0.8483, 0.7388, 0.8328, 0.7193, 0.861, 0.74, 0.8508, 0.7384, 0.8328, 0.7193, 0.8237, 0.7113, 0.8156, 0.6927, 0.8605, 0.7391, 0.8238, 0.6895, 0.8332, 0.6993, 0.85, 0.7353, 0.8156, 0.6927, 0.8483, 0.7388, 0.821, 0.7085, 0.8237, 0.7113, 0.8328, 0.7193, 0.8508, 0.7384, 0.8483, 0.7388, 0.8483, 0.7388, 0.8508, 0.7384, 0.861, 0.74, 0.8508, 0.7384, 0.8508, 0.7384, 0.861, 0.74, 0.8332, 0.6993, 0.85, 0.7353, 0.85, 0.7353, 0.8332, 0.6993, 0.821, 0.7085, 0.8237, 0.7113, 0.8237, 0.7113, 0.821, 0.7085, 0.6855, 0.7027, 0.6877, 0.6873, 0.6924, 0.6828, 0.6903, 0.7029, 0.6715, 0.7319, 0.6855, 0.7027, 0.6903, 0.7029, 0.6747, 0.7282, 0.6877, 0.6873, 0.6828, 0.6877, 0.6792, 0.6834, 0.6924, 0.6828, 0.6604, 0.7047, 0.6364, 0.7411, 0.6318, 0.7447, 0.6564, 0.7026, 0.6828, 0.6877, 0.6604, 0.7047, 0.6564, 0.7026, 0.6792, 0.6834, 0.6715, 0.7319, 0.6926, 0.7322, 0.6831, 0.7412, 0.6364, 0.7411, 0.6855, 0.7027, 0.6715, 0.7319, 0.6364, 0.7411, 0.6877, 0.6873, 0.6604, 0.7047, 0.6828, 0.6877, 0.6877, 0.6873, 0.6364, 0.7411, 0.625, 0.75, 0.6498, 0.6994, 0.6498, 0.6994, 0.625, 0.75, 0.625, 0.8125, 0.625, 0.75, 0.625, 0.75, 0.625, 0.8125, 0.6498, 0.6994, 0.6733, 0.6764, 0.6733, 0.6764, 0.6498, 0.6994, 0.6989, 0.6761, 0.6979, 0.7035, 0.6979, 0.7035, 0.6989, 0.6761, 0.6733, 0.6764, 0.6989, 0.6761, 0.6989, 0.6761, 0.6733, 0.6764, 0.6794, 0.7229, 0.7155, 0.7239, 0.7155, 0.7239, 0.6794, 0.7229, 0.7155, 0.7239, 0.6875, 0.75, 0.6875, 0.75, 0.7155, 0.7239, 0.6979, 0.7035, 0.6794, 0.7229, 0.6794, 0.7229, 0.6979, 0.7035, 0.6792, 0.6834, 0.6564, 0.7026, 0.6498, 0.6994, 0.6733, 0.6764, 0.6564, 0.7026, 0.6318, 0.7447, 0.625, 0.75, 0.6498, 0.6994, 0.6924, 0.6828, 0.6792, 0.6834, 0.6733, 0.6764, 0.6989, 0.6761, 0.6747, 0.7282, 0.6903, 0.7029, 0.6979, 0.7035, 0.6794, 0.7229, 0.6903, 0.7029, 0.6924, 0.6828, 0.6989, 0.6761, 0.6979, 0.7035, 0.6318, 0.7447, 0.6849, 0.7448, 0.6875, 0.75, 0.625, 0.75, 0.7019, 0.7288, 0.6747, 0.7282, 0.6794, 0.7229, 0.7155, 0.7239, 0.6849, 0.7448, 0.7019, 0.7288, 0.7155, 0.7239, 0.6875, 0.75, 0.6849, 0.7448, 0.6318, 0.7447, 0.6318, 0.7447, 0.6849, 0.7448, 0.7019, 0.7288, 0.6849, 0.7448, 0.6849, 0.7448, 0.7019, 0.7288, 0.6564, 0.7026, 0.6792, 0.6834, 0.6792, 0.6834, 0.6564, 0.7026, 0.6792, 0.6834, 0.6924, 0.6828, 0.6924, 0.6828, 0.6792, 0.6834, 0.6924, 0.6828, 0.6903, 0.7029, 0.6903, 0.7029, 0.6924, 0.6828, 0.6747, 0.7282, 0.7019, 0.7288, 0.7019, 0.7288, 0.6747, 0.7282, 0.6318, 0.7447, 0.6564, 0.7026, 0.6564, 0.7026, 0.6318, 0.7447, 0.6903, 0.7029, 0.6747, 0.7282, 0.6747, 0.7282, 0.6903, 0.7029])
me_cube.materials.append(mat_material)
me_cube.use_mirror_vertex_groups = False
me_cube.update()

# ---- objects
ob_cube = bpy.data.objects.new('Cube', me_cube)

# ---- transforms, parenting, visibility, modifiers, constraints
ob_cube.location = (0.0, 0.0, 0.0)
ob_cube.lock_rotations_4d = False
ob_cube.empty_display_type = 'ARROWS'
ob_cube.lineart.crease_threshold = 0.0

# ---- collection membership
col_collection.objects.link(ob_cube)

# ---- scene / render settings (as saved in the file)
scene.frame_start = 1; scene.frame_end = 250; scene.frame_set(154)
scene.render.engine = 'BLENDER_EEVEE_NEXT'
scene.cycles.sampling_pattern = 'TABULATED_SOBOL'
bpy.context.view_layer.update()

# ---- added for rendering (the .blend has no active camera and no usable light): camera, sun
cam_auto = bpy.data.cameras.new('AutoCamera')
cam_auto.lens = 50.0
cam_auto.sensor_width = 36.0
cam_auto.clip_end = 1000.0
ob_auto_camera = bpy.data.objects.new('AutoCamera', cam_auto)
scene.collection.objects.link(ob_auto_camera)
ob_auto_camera.location = (2.96973, -3.57297, 2.96273)
ob_auto_camera.rotation_euler = (1.09748, -7.21219e-08, 0.694738)
scene.camera = ob_auto_camera
light_auto_sun = bpy.data.lights.new('AutoSun', 'SUN')
light_auto_sun.energy = 3.0
light_auto_sun.angle = 0.0523599
ob_auto_sun = bpy.data.objects.new('AutoSun', light_auto_sun)
scene.collection.objects.link(ob_auto_sun)
ob_auto_sun.rotation_euler = (0.872665, 0.174533, 0.523599)
bpy.context.view_layer.update()
